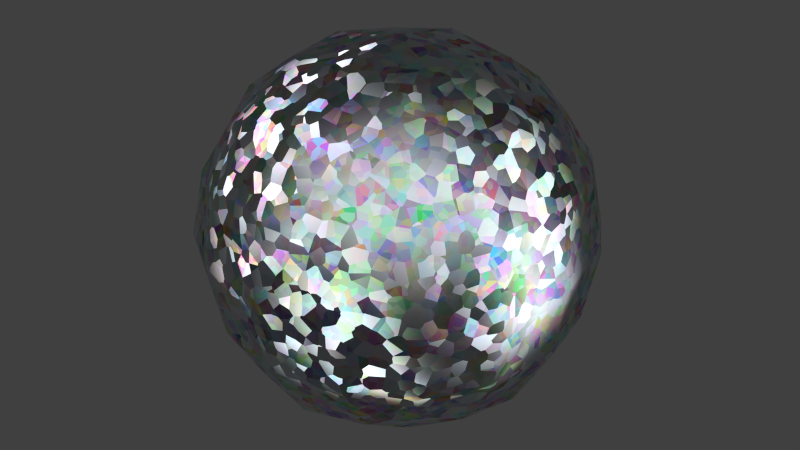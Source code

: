 # Source: 21-galvanized-metal.blend  (saved by Blender 2.72.0; exported with 4.5.12 LTS)
import bpy
from mathutils import Matrix  # noqa: F401  (used for matrix-valued properties, if any)

bpy.ops.wm.read_factory_settings(use_empty=True)
scene = bpy.context.scene
scene.name = 'Scene'

# ---- collections
col_collection_1 = bpy.data.collections.new('Collection 1'); scene.collection.children.link(col_collection_1)

# ---- materials (node trees are filled in below, after node groups)
mat_bmd_galvanizedmetal_0021 = bpy.data.materials.new('BMD_GalvanizedMetal_0021')
mat_bmd_galvanizedmetal_0021.alpha_threshold = 0.0
mat_bmd_galvanizedmetal_0021.diffuse_color = (0.3757, 0.3757, 0.3757, 1.0)
mat_bmd_galvanizedmetal_0021.roughness = 0.5
mat_bmd_galvanizedmetal_0021.line_color = (0.0, 0.0, 0.0, 1.0)

# ---- material node trees
mat_bmd_galvanizedmetal_0021.use_nodes = True; mat_bmd_galvanizedmetal_0021.node_tree.nodes.clear()
_N = mat_bmd_galvanizedmetal_0021.node_tree.nodes; _L = mat_bmd_galvanizedmetal_0021.node_tree.links
n0 = _N.new('ShaderNodeOutputMaterial'); n0.name = 'Material Output'; n0.location = (1248, -193)
n1 = _N.new('ShaderNodeMix'); n1.name = 'Mix'; n1.location = (563, 209)
n1.data_type = 'RGBA'
n1.inputs[7].default_value = (0.8524, 0.9277, 1.0, 1.0)
n2 = _N.new('ShaderNodeMix'); n2.name = 'Mix.001'; n2.location = (350, 64)
n2.data_type = 'RGBA'
n3 = _N.new('ShaderNodeVectorCurve'); n3.name = 'Vector Curves'; n3.location = (437, -160)
n3.mapping.use_clip = False
_c = n3.mapping.curves[0]
while len(_c.points) > 2: _c.points.remove(_c.points[-1])
_c.points[0].location = (-3.0, 1.0); _c.points[0].handle_type = 'AUTO'
_c.points[1].location = (-2.50909, -2.475); _c.points[1].handle_type = 'AUTO'
_p = _c.points.new(-1.96364, 0.425); _p.handle_type = 'AUTO'
_p = _c.points.new(-1.47273, -2.525); _p.handle_type = 'AUTO'
_p = _c.points.new(-1.0, 0.525); _p.handle_type = 'AUTO'
_p = _c.points.new(-0.54545, -2.425); _p.handle_type = 'AUTO'
_p = _c.points.new(-0.03636, 0.375); _p.handle_type = 'AUTO'
_p = _c.points.new(0.49091, -2.475); _p.handle_type = 'AUTO'
_p = _c.points.new(1.0, 1.0); _p.handle_type = 'AUTO'
_c = n3.mapping.curves[1]
while len(_c.points) > 2: _c.points.remove(_c.points[-1])
_c.points[0].location = (-3.0, -3.0); _c.points[0].handle_type = 'AUTO'
_c.points[1].location = (1.0, 1.0); _c.points[1].handle_type = 'AUTO'
_c = n3.mapping.curves[2]
while len(_c.points) > 2: _c.points.remove(_c.points[-1])
_c.points[0].location = (-3.0, -3.0); _c.points[0].handle_type = 'AUTO'
_c.points[1].location = (1.0, 1.0); _c.points[1].handle_type = 'AUTO'
n3.mapping.update()
n4 = _N.new('ShaderNodeBsdfAnisotropic'); n4.name = 'Anisotropic BSDF'; n4.location = (872, 18)
n4.distribution = 'BECKMANN'
n4.inputs[1].default_value = 0.7746
n4.inputs[2].default_value = 0.5
n5 = _N.new('ShaderNodeTexCoord'); n5.name = 'Texture Coordinate'; n5.location = (-616, -258)
n6 = _N.new('ShaderNodeTexVoronoi'); n6.name = 'Voronoi Texture.001'; n6.location = (113, -75)
n6.inputs[2].default_value = 50.0
n7 = _N.new('ShaderNodeRGBCurve'); n7.name = 'RGB Curves'; n7.location = (-176, 162)
_c = n7.mapping.curves[3]
while len(_c.points) > 2: _c.points.remove(_c.points[-1])
_c.points[0].location = (0.0, 0.9625); _c.points[0].handle_type = 'AUTO'
_c.points[1].location = (0.13636, 0.0); _c.points[1].handle_type = 'AUTO'
_p = _c.points.new(0.25909, 0.925); _p.handle_type = 'AUTO'
_p = _c.points.new(0.38182, 0.00625); _p.handle_type = 'AUTO'
_p = _c.points.new(0.5, 0.93125); _p.handle_type = 'AUTO'
_p = _c.points.new(0.62727, 0.0); _p.handle_type = 'AUTO'
_p = _c.points.new(0.74545, 0.925); _p.handle_type = 'AUTO'
_p = _c.points.new(0.87273, 0.0); _p.handle_type = 'AUTO'
_p = _c.points.new(1.0, 1.0); _p.handle_type = 'AUTO'
n7.mapping.update()
n8 = _N.new('ShaderNodeTexVoronoi'); n8.name = 'Voronoi Texture'; n8.location = (-371, 293)
n8.inputs[2].default_value = 30.0
_L.new(n4.outputs[0], n0.inputs[0])
_L.new(n5.outputs[0], n3.inputs[1])
_L.new(n3.outputs[0], n4.inputs[5])
_L.new(n5.outputs[0], n8.inputs[0])
_L.new(n1.outputs[2], n4.inputs[0])
_L.new(n5.outputs[0], n6.inputs[0])
_L.new(n2.outputs[2], n1.inputs[6])
_L.new(n7.outputs[0], n2.inputs[6])
_L.new(n7.outputs[0], n3.inputs[0])
_L.new(n8.outputs[1], n1.inputs[0])
_L.new(n8.outputs[1], n7.inputs[1])
_L.new(n6.outputs[1], n2.inputs[7])
n0.is_active_output = True

# ---- world
world_world = bpy.data.worlds.new('World'); scene.world = world_world
world_world.color = (0.05088, 0.05088, 0.05088)
world_world.use_sun_shadow = False
world_world.sun_shadow_jitter_overblur = 0.0
world_world.cycles.sampling_method = 'MANUAL'
world_world.cycles.sample_map_resolution = 256

# ---- meshes
me_test = bpy.data.meshes.new('Test')
me_test.from_pydata([(4.54e-08, 1.118e-07, -0.8785), (0.3507, 3.725e-08, -0.8194), (-2.235e-08, -0.3507, -0.8194), (-0.3507, 1.639e-07, -0.8194), (1.043e-07, 0.3507, -0.8194), (0.3264, 0.3264, -0.7639), (0.3264, -0.3264, -0.7639), (-0.3264, -0.3264, -0.7639), (-0.3264, 0.3264, -0.7639), (-1.136e-07, -1.648e-07, 0.8785), (0.0, 0.3507, 0.8194), (-0.3507, -4.47e-08, 0.8194), (-2.235e-07, -0.3507, 0.8194), (0.3507, -2.682e-07, 0.8194), (0.3264, 0.3264, 0.7639), (-0.3264, 0.3264, 0.7639), (-0.3264, -0.3264, 0.7639), (0.3264, -0.3264, 0.7639), (0.8785, -2.608e-07, 0.0), (0.8194, 0.3507, 0.0), (0.8194, -3.129e-07, 0.3507), (0.8194, -0.3507, 0.0), (0.8194, -1.714e-07, -0.3507), (0.7639, 0.3264, -0.3264), (0.7639, 0.3264, 0.3264), (0.7639, -0.3264, 0.3264), (0.7639, -0.3264, -0.3264), (-2.608e-07, -0.8785, 0.0), (0.3507, -0.8194, 0.0), (-3.055e-07, -0.8194, 0.3507), (-0.3507, -0.8194, 0.0), (-1.937e-07, -0.8194, -0.3507), (0.3264, -0.7639, -0.3264), (0.3264, -0.7639, 0.3264), (-0.3264, -0.7639, 0.3264), (-0.3264, -0.7639, -0.3264), (-0.8785, 1.849e-07, 0.0), (-0.8194, -0.3507, 0.0), (-0.8194, 1.341e-07, 0.3507), (-0.8194, 0.3507, 0.0), (-0.8194, 1.937e-07, -0.3507), (-0.7639, -0.3264, -0.3264), (-0.7639, -0.3264, 0.3264), (-0.7639, 0.3264, 0.3264), (-0.7639, 0.3264, -0.3264), (1.963e-07, 0.8785, 0.0), (0.3507, 0.8194, 0.0), (1.788e-07, 0.8194, -0.3507), (-0.3507, 0.8194, 0.0), (1.714e-07, 0.8194, 0.3507), (0.3264, 0.7639, 0.3264), (0.3264, 0.7639, -0.3264), (-0.3264, 0.7639, -0.3264), (-0.3264, 0.7639, 0.3264), (0.599, 0.3021, -0.599), (0.6432, -6.333e-08, -0.6432), (0.599, -0.3021, -0.599), (0.3021, 0.599, -0.599), (1.462e-07, 0.6432, -0.6432), (-0.3021, 0.599, -0.599), (0.599, 0.599, -0.3021), (0.6432, 0.6432, 0.0), (0.599, 0.599, 0.3021), (0.3021, -0.599, -0.599), (-9.872e-08, -0.6432, -0.6432), (-0.3021, -0.599, -0.599), (0.599, -0.599, -0.3021), (0.6432, -0.6432, 0.0), (0.599, -0.599, 0.3021), (-0.599, -0.3021, -0.599), (-0.6432, 1.9e-07, -0.6432), (-0.599, 0.3021, -0.599), (-0.599, -0.599, -0.3021), (-0.6432, -0.6432, 0.0), (-0.599, -0.599, 0.3021), (-0.599, 0.599, -0.3021), (-0.6432, 0.6432, 0.0), (-0.599, 0.599, 0.3021), (0.599, 0.3021, 0.599), (0.6432, -3.316e-07, 0.6432), (0.599, -0.3021, 0.599), (0.3021, 0.599, 0.599), (1.146e-07, 0.6432, 0.6432), (-0.3021, 0.599, 0.599), (0.3021, -0.599, 0.599), (-2.962e-07, -0.6432, 0.6432), (-0.3021, -0.599, 0.599), (-0.599, -0.3021, 0.599), (-0.6432, 6.333e-08, 0.6432), (-0.599, 0.3021, 0.599), (0.5093, 0.5093, -0.5093), (0.5093, -0.5093, -0.5093), (-0.5093, -0.5093, -0.5093), (-0.5093, 0.5093, -0.5093), (0.5093, 0.5093, 0.5093), (0.5093, -0.5093, 0.5093), (-0.5093, -0.5093, 0.5093), (-0.5093, 0.5093, 0.5093)], [], [(0, 4, 5, 1), (1, 5, 54, 55), (4, 58, 57, 5), (5, 57, 90, 54), (0, 1, 6, 2), (2, 6, 63, 64), (1, 55, 56, 6), (6, 56, 91, 63), (0, 2, 7, 3), (3, 7, 69, 70), (2, 64, 65, 7), (7, 65, 92, 69), (0, 3, 8, 4), (4, 8, 59, 58), (3, 70, 71, 8), (8, 71, 93, 59), (9, 13, 14, 10), (10, 14, 81, 82), (13, 79, 78, 14), (14, 78, 94, 81), (9, 10, 15, 11), (11, 15, 89, 88), (10, 82, 83, 15), (15, 83, 97, 89), (9, 11, 16, 12), (12, 16, 86, 85), (11, 88, 87, 16), (16, 87, 96, 86), (9, 12, 17, 13), (13, 17, 80, 79), (12, 85, 84, 17), (17, 84, 95, 80), (18, 22, 23, 19), (19, 23, 60, 61), (22, 55, 54, 23), (23, 54, 90, 60), (18, 19, 24, 20), (20, 24, 78, 79), (19, 61, 62, 24), (24, 62, 94, 78), (18, 20, 25, 21), (21, 25, 68, 67), (20, 79, 80, 25), (25, 80, 95, 68), (18, 21, 26, 22), (22, 26, 56, 55), (21, 67, 66, 26), (26, 66, 91, 56), (27, 31, 32, 28), (28, 32, 66, 67), (31, 64, 63, 32), (32, 63, 91, 66), (27, 28, 33, 29), (29, 33, 84, 85), (28, 67, 68, 33), (33, 68, 95, 84), (27, 29, 34, 30), (30, 34, 74, 73), (29, 85, 86, 34), (34, 86, 96, 74), (27, 30, 35, 31), (31, 35, 65, 64), (30, 73, 72, 35), (35, 72, 92, 65), (36, 40, 41, 37), (37, 41, 72, 73), (40, 70, 69, 41), (41, 69, 92, 72), (36, 37, 42, 38), (38, 42, 87, 88), (37, 73, 74, 42), (42, 74, 96, 87), (36, 38, 43, 39), (39, 43, 77, 76), (38, 88, 89, 43), (43, 89, 97, 77), (36, 39, 44, 40), (40, 44, 71, 70), (39, 76, 75, 44), (44, 75, 93, 71), (45, 49, 50, 46), (46, 50, 62, 61), (49, 82, 81, 50), (50, 81, 94, 62), (45, 46, 51, 47), (47, 51, 57, 58), (46, 61, 60, 51), (51, 60, 90, 57), (45, 47, 52, 48), (48, 52, 75, 76), (47, 58, 59, 52), (52, 59, 93, 75), (45, 48, 53, 49), (49, 53, 83, 82), (48, 76, 77, 53), (53, 77, 97, 83)])
me_test.polygons.foreach_set('use_smooth', [True] * 96)
me_test.materials.append(mat_bmd_galvanizedmetal_0021)
me_test.use_remesh_preserve_volume = False
me_test.use_remesh_preserve_attributes = False
me_test.use_mirror_vertex_groups = False
me_test.update()

# ---- objects
ob_test = bpy.data.objects.new('Test', me_test)

# ---- transforms, parenting, visibility, modifiers, constraints
ob_test.location = (0.0, 0.0, 0.0)
ob_test.lock_rotations_4d = False
ob_test.empty_display_type = 'ARROWS'
ob_test.lineart.crease_threshold = 0.0

# ---- collection membership
col_collection_1.objects.link(ob_test)

# ---- scene / render settings (as saved in the file)
scene.frame_start = 1; scene.frame_end = 250; scene.frame_set(1)
scene.render.engine = 'CYCLES'
scene.render.resolution_percentage = 50
scene.render.dither_intensity = 0.0
scene.cycles.use_denoising = False
scene.cycles.samples = 10
scene.cycles.sampling_pattern = 'TABULATED_SOBOL'
scene.cycles.light_sampling_threshold = 0.0
scene.cycles.use_adaptive_sampling = False
scene.cycles.use_light_tree = False
scene.cycles.blur_glossy = 0.0
scene.cycles.volume_bounces = 1
scene.cycles.pixel_filter_type = 'GAUSSIAN'
scene.cycles.sample_clamp_indirect = 0.0
scene.view_settings.view_transform = 'Standard'
bpy.context.view_layer.update()

# ---- added for rendering (the .blend has no active camera and no usable light): camera, sun
cam_auto = bpy.data.cameras.new('AutoCamera')
cam_auto.lens = 50.0
cam_auto.sensor_width = 36.0
cam_auto.clip_end = 1000.0
ob_auto_camera = bpy.data.objects.new('AutoCamera', cam_auto)
scene.collection.objects.link(ob_auto_camera)
ob_auto_camera.location = (2.81557, -3.37868, 2.25245)
ob_auto_camera.rotation_euler = (1.09748, -7.21219e-08, 0.694738)
scene.camera = ob_auto_camera
light_auto_sun = bpy.data.lights.new('AutoSun', 'SUN')
light_auto_sun.energy = 3.0
light_auto_sun.angle = 0.0523599
ob_auto_sun = bpy.data.objects.new('AutoSun', light_auto_sun)
scene.collection.objects.link(ob_auto_sun)
ob_auto_sun.rotation_euler = (0.872665, 0.174533, 0.523599)
bpy.context.view_layer.update()
